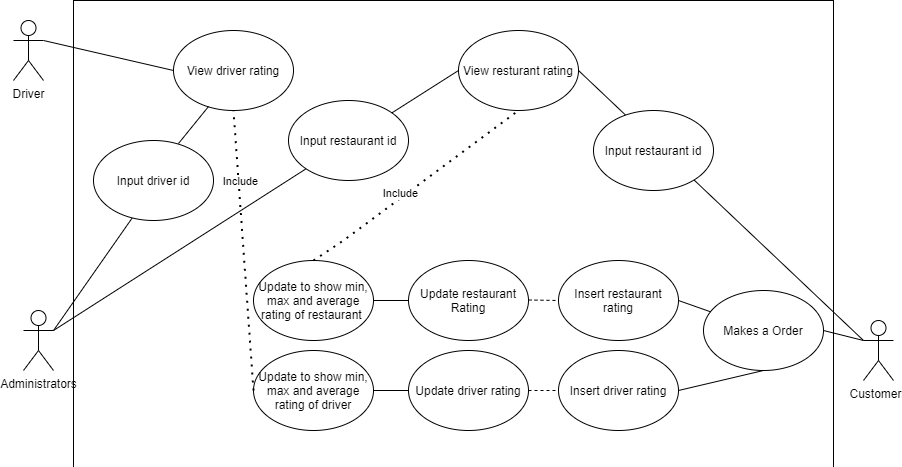

The diagram above was exported from draw.io. Its source (the exported page's mxGraphModel, read from the mxfile embedded in the PNG):
<mxGraphModel dx="2512" dy="762" grid="1" gridSize="10" guides="1" tooltips="1" connect="1" arrows="1" fold="1" page="1" pageScale="1" pageWidth="850" pageHeight="1100" math="0" shadow="0">
  <root>
    <mxCell id="0" />
    <mxCell id="1" parent="0" />
    <mxCell id="x20Cj-83cBmMa3mYPG0I-1" value="" style="whiteSpace=wrap;html=1;aspect=fixed;" parent="1" vertex="1">
      <mxGeometry x="-20" width="760" height="760" as="geometry" />
    </mxCell>
    <mxCell id="x20Cj-83cBmMa3mYPG0I-9" value="Customers&lt;br&gt;" style="shape=umlActor;verticalLabelPosition=bottom;verticalAlign=top;html=1;outlineConnect=0;" parent="1" vertex="1">
      <mxGeometry x="770" y="320" width="30" height="60" as="geometry" />
    </mxCell>
    <mxCell id="x20Cj-83cBmMa3mYPG0I-10" value="Administrators&lt;br&gt;" style="shape=umlActor;verticalLabelPosition=bottom;verticalAlign=top;html=1;outlineConnect=0;" parent="1" vertex="1">
      <mxGeometry x="-70" y="310" width="30" height="60" as="geometry" />
    </mxCell>
    <mxCell id="x20Cj-83cBmMa3mYPG0I-11" value="Driver&lt;br&gt;" style="shape=umlActor;verticalLabelPosition=bottom;verticalAlign=top;html=1;outlineConnect=0;" parent="1" vertex="1">
      <mxGeometry x="-80" y="20" width="30" height="60" as="geometry" />
    </mxCell>
    <mxCell id="x20Cj-83cBmMa3mYPG0I-12" value="Insert restaurant rating" style="ellipse;whiteSpace=wrap;html=1;" parent="1" vertex="1">
      <mxGeometry x="465" y="260" width="120" height="80" as="geometry" />
    </mxCell>
    <mxCell id="x20Cj-83cBmMa3mYPG0I-13" value="Insert driver rating" style="ellipse;whiteSpace=wrap;html=1;" parent="1" vertex="1">
      <mxGeometry x="465" y="350" width="120" height="80" as="geometry" />
    </mxCell>
    <mxCell id="x20Cj-83cBmMa3mYPG0I-15" value="" style="endArrow=none;html=1;exitX=1;exitY=0.5;exitDx=0;exitDy=0;" parent="1" source="x20Cj-83cBmMa3mYPG0I-27" edge="1">
      <mxGeometry width="50" height="50" relative="1" as="geometry">
        <mxPoint x="720" y="390" as="sourcePoint" />
        <mxPoint x="770" y="340" as="targetPoint" />
      </mxGeometry>
    </mxCell>
    <mxCell id="x20Cj-83cBmMa3mYPG0I-21" value="Update restaurant Rating" style="ellipse;whiteSpace=wrap;html=1;" parent="1" vertex="1">
      <mxGeometry x="315" y="260" width="120" height="80" as="geometry" />
    </mxCell>
    <mxCell id="x20Cj-83cBmMa3mYPG0I-22" value="Update driver rating" style="ellipse;whiteSpace=wrap;html=1;" parent="1" vertex="1">
      <mxGeometry x="315" y="350" width="120" height="80" as="geometry" />
    </mxCell>
    <mxCell id="x20Cj-83cBmMa3mYPG0I-23" value="" style="endArrow=none;dashed=1;html=1;exitX=1;exitY=0.5;exitDx=0;exitDy=0;" parent="1" source="x20Cj-83cBmMa3mYPG0I-22" edge="1">
      <mxGeometry width="50" height="50" relative="1" as="geometry">
        <mxPoint x="415" y="430" as="sourcePoint" />
        <mxPoint x="465" y="390" as="targetPoint" />
      </mxGeometry>
    </mxCell>
    <mxCell id="x20Cj-83cBmMa3mYPG0I-24" value="" style="endArrow=none;dashed=1;html=1;exitX=1;exitY=0.5;exitDx=0;exitDy=0;entryX=0;entryY=0.5;entryDx=0;entryDy=0;" parent="1" target="x20Cj-83cBmMa3mYPG0I-12" edge="1">
      <mxGeometry width="50" height="50" relative="1" as="geometry">
        <mxPoint x="435" y="299.5" as="sourcePoint" />
        <mxPoint x="460" y="299.5" as="targetPoint" />
      </mxGeometry>
    </mxCell>
    <mxCell id="x20Cj-83cBmMa3mYPG0I-25" value="" style="endArrow=none;html=1;exitX=1;exitY=0.3333333333333333;exitDx=0;exitDy=0;exitPerimeter=0;entryX=0.325;entryY=0.963;entryDx=0;entryDy=0;entryPerimeter=0;" parent="1" source="x20Cj-83cBmMa3mYPG0I-10" target="hrFBqYbMz1nH9UZ_iz0t-2" edge="1">
      <mxGeometry width="50" height="50" relative="1" as="geometry">
        <mxPoint x="20" y="390" as="sourcePoint" />
        <mxPoint x="60" y="310" as="targetPoint" />
        <Array as="points" />
      </mxGeometry>
    </mxCell>
    <mxCell id="x20Cj-83cBmMa3mYPG0I-26" value="" style="endArrow=none;html=1;entryX=0;entryY=0.5;entryDx=0;entryDy=0;" parent="1" source="hrFBqYbMz1nH9UZ_iz0t-4" target="x20Cj-83cBmMa3mYPG0I-42" edge="1">
      <mxGeometry width="50" height="50" relative="1" as="geometry">
        <mxPoint x="-40" y="330" as="sourcePoint" />
        <mxPoint x="30" y="380" as="targetPoint" />
      </mxGeometry>
    </mxCell>
    <mxCell id="x20Cj-83cBmMa3mYPG0I-27" value="Makes a Order" style="ellipse;whiteSpace=wrap;html=1;" parent="1" vertex="1">
      <mxGeometry x="610" y="290" width="120" height="80" as="geometry" />
    </mxCell>
    <mxCell id="x20Cj-83cBmMa3mYPG0I-30" value="" style="endArrow=none;html=1;exitX=1;exitY=0.5;exitDx=0;exitDy=0;" parent="1" source="x20Cj-83cBmMa3mYPG0I-12" target="x20Cj-83cBmMa3mYPG0I-27" edge="1">
      <mxGeometry width="50" height="50" relative="1" as="geometry">
        <mxPoint x="585" y="300" as="sourcePoint" />
        <mxPoint x="770" y="340" as="targetPoint" />
      </mxGeometry>
    </mxCell>
    <mxCell id="x20Cj-83cBmMa3mYPG0I-34" value="" style="endArrow=none;html=1;entryX=0.5;entryY=1;entryDx=0;entryDy=0;" parent="1" target="x20Cj-83cBmMa3mYPG0I-27" edge="1">
      <mxGeometry width="50" height="50" relative="1" as="geometry">
        <mxPoint x="585" y="390" as="sourcePoint" />
        <mxPoint x="635" y="340" as="targetPoint" />
      </mxGeometry>
    </mxCell>
    <mxCell id="x20Cj-83cBmMa3mYPG0I-35" value="Update to show min, max and average rating of restaurant&amp;nbsp;" style="ellipse;whiteSpace=wrap;html=1;" parent="1" vertex="1">
      <mxGeometry x="160" y="260" width="120" height="80" as="geometry" />
    </mxCell>
    <mxCell id="x20Cj-83cBmMa3mYPG0I-39" value="" style="endArrow=none;html=1;exitX=1;exitY=0.5;exitDx=0;exitDy=0;entryX=0;entryY=0.5;entryDx=0;entryDy=0;" parent="1" source="x20Cj-83cBmMa3mYPG0I-35" target="x20Cj-83cBmMa3mYPG0I-21" edge="1">
      <mxGeometry width="50" height="50" relative="1" as="geometry">
        <mxPoint x="270" y="340" as="sourcePoint" />
        <mxPoint x="320" y="290" as="targetPoint" />
      </mxGeometry>
    </mxCell>
    <mxCell id="x20Cj-83cBmMa3mYPG0I-40" value="Update to show min, max and average rating of driver" style="ellipse;whiteSpace=wrap;html=1;" parent="1" vertex="1">
      <mxGeometry x="160" y="350" width="120" height="80" as="geometry" />
    </mxCell>
    <mxCell id="x20Cj-83cBmMa3mYPG0I-41" value="View driver rating" style="ellipse;whiteSpace=wrap;html=1;" parent="1" vertex="1">
      <mxGeometry x="80" y="30" width="120" height="80" as="geometry" />
    </mxCell>
    <mxCell id="x20Cj-83cBmMa3mYPG0I-42" value="View resturant rating" style="ellipse;whiteSpace=wrap;html=1;" parent="1" vertex="1">
      <mxGeometry x="365" y="30" width="120" height="80" as="geometry" />
    </mxCell>
    <mxCell id="x20Cj-83cBmMa3mYPG0I-43" value="" style="endArrow=none;html=1;exitX=1;exitY=0.5;exitDx=0;exitDy=0;" parent="1" source="x20Cj-83cBmMa3mYPG0I-42" edge="1">
      <mxGeometry width="50" height="50" relative="1" as="geometry">
        <mxPoint x="480" y="100" as="sourcePoint" />
        <mxPoint x="770" y="340" as="targetPoint" />
      </mxGeometry>
    </mxCell>
    <mxCell id="x20Cj-83cBmMa3mYPG0I-44" value="" style="endArrow=none;dashed=1;html=1;dashPattern=1 3;strokeWidth=2;entryX=0.5;entryY=1;entryDx=0;entryDy=0;exitX=0.5;exitY=0;exitDx=0;exitDy=0;" parent="1" source="x20Cj-83cBmMa3mYPG0I-35" target="x20Cj-83cBmMa3mYPG0I-42" edge="1">
      <mxGeometry width="50" height="50" relative="1" as="geometry">
        <mxPoint x="210" y="280" as="sourcePoint" />
        <mxPoint x="260" y="230" as="targetPoint" />
        <Array as="points">
          <mxPoint x="250" y="240" />
        </Array>
      </mxGeometry>
    </mxCell>
    <mxCell id="x20Cj-83cBmMa3mYPG0I-45" value="Include" style="edgeLabel;html=1;align=center;verticalAlign=middle;resizable=0;points=[];" parent="x20Cj-83cBmMa3mYPG0I-44" vertex="1" connectable="0">
      <mxGeometry x="-0.1353" y="4" relative="1" as="geometry">
        <mxPoint as="offset" />
      </mxGeometry>
    </mxCell>
    <mxCell id="x20Cj-83cBmMa3mYPG0I-46" value="" style="endArrow=none;dashed=1;html=1;dashPattern=1 3;strokeWidth=2;exitX=0;exitY=0.5;exitDx=0;exitDy=0;entryX=0.5;entryY=1;entryDx=0;entryDy=0;" parent="1" source="x20Cj-83cBmMa3mYPG0I-40" target="x20Cj-83cBmMa3mYPG0I-41" edge="1">
      <mxGeometry width="50" height="50" relative="1" as="geometry">
        <mxPoint x="110" y="420" as="sourcePoint" />
        <mxPoint x="160" y="370" as="targetPoint" />
      </mxGeometry>
    </mxCell>
    <mxCell id="x20Cj-83cBmMa3mYPG0I-47" value="Include" style="edgeLabel;html=1;align=center;verticalAlign=middle;resizable=0;points=[];" parent="x20Cj-83cBmMa3mYPG0I-46" vertex="1" connectable="0">
      <mxGeometry x="0.4995" y="-1" relative="1" as="geometry">
        <mxPoint as="offset" />
      </mxGeometry>
    </mxCell>
    <mxCell id="x20Cj-83cBmMa3mYPG0I-48" value="" style="endArrow=none;html=1;exitX=1;exitY=0.5;exitDx=0;exitDy=0;entryX=0;entryY=0.5;entryDx=0;entryDy=0;" parent="1" source="x20Cj-83cBmMa3mYPG0I-40" target="x20Cj-83cBmMa3mYPG0I-22" edge="1">
      <mxGeometry width="50" height="50" relative="1" as="geometry">
        <mxPoint x="290" y="310" as="sourcePoint" />
        <mxPoint x="325" y="310" as="targetPoint" />
      </mxGeometry>
    </mxCell>
    <mxCell id="x20Cj-83cBmMa3mYPG0I-49" value="" style="endArrow=none;html=1;entryX=0;entryY=0.5;entryDx=0;entryDy=0;" parent="1" target="x20Cj-83cBmMa3mYPG0I-41" edge="1">
      <mxGeometry width="50" height="50" relative="1" as="geometry">
        <mxPoint x="-50" y="40" as="sourcePoint" />
        <mxPoint y="-10" as="targetPoint" />
      </mxGeometry>
    </mxCell>
    <mxCell id="hrFBqYbMz1nH9UZ_iz0t-2" value="Input driver id" style="ellipse;whiteSpace=wrap;html=1;" parent="1" vertex="1">
      <mxGeometry y="140" width="120" height="80" as="geometry" />
    </mxCell>
    <mxCell id="hrFBqYbMz1nH9UZ_iz0t-3" value="" style="endArrow=none;html=1;entryX=0.292;entryY=0.95;entryDx=0;entryDy=0;entryPerimeter=0;exitX=0.708;exitY=0.038;exitDx=0;exitDy=0;exitPerimeter=0;" parent="1" source="hrFBqYbMz1nH9UZ_iz0t-2" target="x20Cj-83cBmMa3mYPG0I-41" edge="1">
      <mxGeometry width="50" height="50" relative="1" as="geometry">
        <mxPoint x="70" y="150" as="sourcePoint" />
        <mxPoint x="120" y="100" as="targetPoint" />
      </mxGeometry>
    </mxCell>
    <mxCell id="hrFBqYbMz1nH9UZ_iz0t-4" value="Input restaurant id" style="ellipse;whiteSpace=wrap;html=1;" parent="1" vertex="1">
      <mxGeometry x="195" y="100" width="120" height="80" as="geometry" />
    </mxCell>
    <mxCell id="hrFBqYbMz1nH9UZ_iz0t-5" value="" style="endArrow=none;html=1;entryX=0;entryY=1;entryDx=0;entryDy=0;" parent="1" target="hrFBqYbMz1nH9UZ_iz0t-4" edge="1">
      <mxGeometry width="50" height="50" relative="1" as="geometry">
        <mxPoint x="-40" y="330" as="sourcePoint" />
        <mxPoint x="365" y="70" as="targetPoint" />
      </mxGeometry>
    </mxCell>
    <mxCell id="sIHZxlK4SkPebyrPgLE2-1" value="Input restaurant id" style="ellipse;whiteSpace=wrap;html=1;" vertex="1" parent="1">
      <mxGeometry x="500" y="110" width="120" height="80" as="geometry" />
    </mxCell>
  </root>
</mxGraphModel>